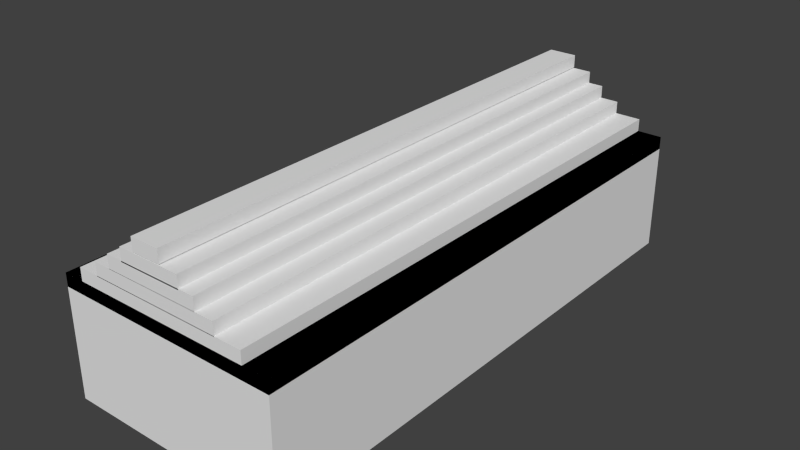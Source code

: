 # Source: NeatWoodStack.blend  (saved by Blender 2.63.0; exported with 4.5.12 LTS)
import bpy
from mathutils import Matrix  # noqa: F401  (used for matrix-valued properties, if any)

bpy.ops.wm.read_factory_settings(use_empty=True)
scene = bpy.context.scene
scene.name = 'Scene'

# ---- collections
col_collection_1 = bpy.data.collections.new('Collection 1'); scene.collection.children.link(col_collection_1)

# ---- world
world_world = bpy.data.worlds.new('World'); scene.world = world_world
world_world.color = (0.05088, 0.05088, 0.05088)
world_world.use_sun_shadow = False
world_world.sun_shadow_jitter_overblur = 0.0
world_world.cycles.sampling_method = 'MANUAL'
world_world.cycles.sample_map_resolution = 256

# ---- meshes
me_cube_012 = bpy.data.meshes.new('Cube.012')
me_cube_012.from_pydata([(-0.095, -1.0, 0.1968), (-0.095, 1.827, 0.1968), (0.05407, 1.827, 0.1968), (0.05407, -1.0, 0.1968), (-0.095, -1.0, 0.2633), (-0.095, 1.827, 0.2633), (0.05407, 1.827, 0.2633), (0.05407, -1.0, 0.2633), (-0.174, -1.0, 0.1262), (-0.174, 1.827, 0.1262), (0.1528, 1.827, 0.1262), (0.1528, -1.0, 0.1262), (-0.174, -1.0, 0.1927), (-0.174, 1.827, 0.1927), (0.1528, 1.827, 0.1927), (0.1528, -1.0, 0.1927), (-0.2611, -1.0, 0.06497), (-0.2611, 1.827, 0.06497), (0.2335, 1.827, 0.06497), (0.2335, -1.0, 0.06497), (-0.2611, -1.0, 0.1315), (-0.2611, 1.827, 0.1315), (0.2335, 1.827, 0.1315), (0.2335, -1.0, 0.1315), (-0.3473, -1.0, 5.439e-06), (-0.3473, 1.827, 5.439e-06), (0.3308, 1.827, 5.439e-06), (0.3308, -1.0, 5.439e-06), (-0.3473, -1.0, 0.06653), (-0.3473, 1.827, 0.06653), (0.3308, 1.827, 0.06653), (0.3308, -1.0, 0.06653), (-0.4573, -1.0, -0.06379), (-0.4573, 1.827, -0.06379), (0.4685, 1.827, -0.06379), (0.4685, -1.0, -0.06379), (-0.4573, -1.0, 0.002735), (-0.4573, 1.827, 0.002735), (0.4685, 1.827, 0.002735), (0.4685, -1.0, 0.002735), (-0.569, -1.0, -0.1289), (-0.569, 1.827, -0.1289), (0.6008, 1.827, -0.1289), (0.6008, -1.0, -0.1289), (-0.569, -1.0, -0.06235), (-0.569, 1.827, -0.06235), (0.6008, 1.827, -0.06235), (0.6008, -1.0, -0.06235), (-0.569, -1.0, -0.1289), (-0.569, 1.827, -0.1289), (0.6008, 1.827, -0.1289), (0.6008, -1.0, -0.1289), (-0.569, -1.0, -0.06235), (-0.569, 1.827, -0.06235), (0.6008, 1.827, -0.06235), (0.6008, -1.0, -0.06235), (-0.569, -1.0, -0.6851), (-0.569, 1.827, -0.6851), (0.6008, 1.827, -0.6851), (0.6008, -1.0, -0.6851)], [], [(4, 5, 1, 0), (5, 6, 2, 1), (6, 7, 3, 2), (7, 4, 0, 3), (0, 1, 2, 3), (7, 6, 5, 4), (12, 13, 9, 8), (13, 14, 10, 9), (14, 15, 11, 10), (15, 12, 8, 11), (8, 9, 10, 11), (15, 14, 13, 12), (20, 21, 17, 16), (21, 22, 18, 17), (22, 23, 19, 18), (23, 20, 16, 19), (16, 17, 18, 19), (23, 22, 21, 20), (28, 29, 25, 24), (29, 30, 26, 25), (30, 31, 27, 26), (31, 28, 24, 27), (24, 25, 26, 27), (31, 30, 29, 28), (36, 37, 33, 32), (37, 38, 34, 33), (38, 39, 35, 34), (39, 36, 32, 35), (32, 33, 34, 35), (39, 38, 37, 36), (44, 45, 41, 40), (45, 46, 42, 41), (46, 47, 43, 42), (47, 44, 40, 43), (59, 58, 42, 43), (47, 46, 45, 44), (52, 53, 49, 48), (53, 54, 50, 49), (54, 55, 51, 50), (55, 52, 48, 51), (55, 54, 53, 52), (56, 57, 58, 59), (57, 56, 40, 41), (58, 57, 41, 42), (56, 59, 43, 40)])
me_cube_012.use_remesh_preserve_volume = False
me_cube_012.use_remesh_preserve_attributes = False
me_cube_012.use_mirror_vertex_groups = False
me_cube_012.update()

# ---- objects
ob_cube_003 = bpy.data.objects.new('Cube.003', me_cube_012)

# ---- transforms, parenting, visibility, modifiers, constraints
ob_cube_003.location = (0.0, 0.0, 0.0)
ob_cube_003.lineart.crease_threshold = 0.0

# ---- collection membership
col_collection_1.objects.link(ob_cube_003)

# ---- scene / render settings (as saved in the file)
scene.frame_start = 1; scene.frame_end = 250; scene.frame_set(1)
scene.render.engine = 'BLENDER_EEVEE_NEXT'
scene.render.image_settings.color_mode = 'RGB'
scene.render.image_settings.compression = 90
scene.render.resolution_percentage = 50
scene.render.dither_intensity = 0.0
scene.render.bake_margin = 2
scene.render.bake_bias = 0.0
scene.cycles.use_denoising = False
scene.cycles.samples = 10
scene.cycles.sampling_pattern = 'TABULATED_SOBOL'
scene.cycles.light_sampling_threshold = 0.0
scene.cycles.use_adaptive_sampling = False
scene.cycles.use_light_tree = False
scene.cycles.blur_glossy = 0.0
scene.cycles.volume_bounces = 1
scene.cycles.pixel_filter_type = 'GAUSSIAN'
scene.cycles.sample_clamp_indirect = 0.0
scene.view_settings.view_transform = 'Standard'
bpy.context.view_layer.update()

# ---- added for rendering (the .blend has no active camera and no usable light): camera, sun
cam_auto = bpy.data.cameras.new('AutoCamera')
cam_auto.lens = 50.0
cam_auto.sensor_width = 36.0
cam_auto.clip_end = 1000.0
ob_auto_camera = bpy.data.objects.new('AutoCamera', cam_auto)
scene.collection.objects.link(ob_auto_camera)
ob_auto_camera.location = (2.9798, -3.14299, 2.16024)
ob_auto_camera.rotation_euler = (1.09748, -7.21219e-08, 0.694738)
scene.camera = ob_auto_camera
light_auto_sun = bpy.data.lights.new('AutoSun', 'SUN')
light_auto_sun.energy = 3.0
light_auto_sun.angle = 0.0523599
ob_auto_sun = bpy.data.objects.new('AutoSun', light_auto_sun)
scene.collection.objects.link(ob_auto_sun)
ob_auto_sun.rotation_euler = (0.872665, 0.174533, 0.523599)
bpy.context.view_layer.update()
